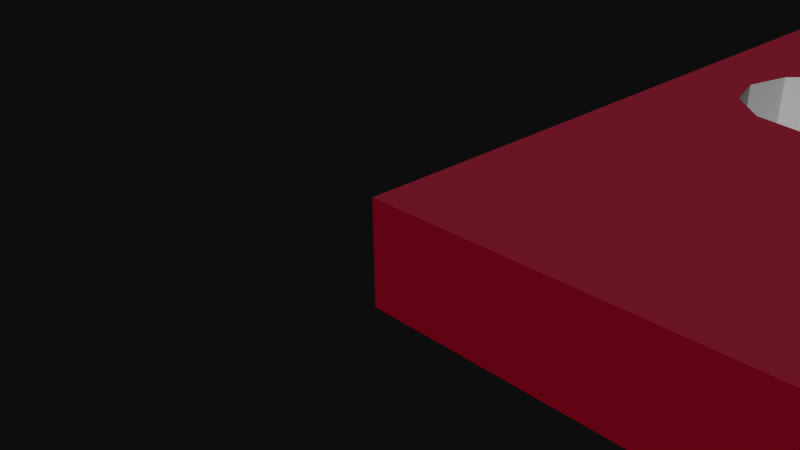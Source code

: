 # Source: sparkfun_serial_db9_breakout_v13.blend  (saved by Blender 2.72.0; exported with 4.5.12 LTS)
import bpy
from mathutils import Matrix  # noqa: F401  (used for matrix-valued properties, if any)

bpy.ops.wm.read_factory_settings(use_empty=True)
scene = bpy.context.scene
scene.name = 'Scene'

# ---- collections
col_collection_1 = bpy.data.collections.new('Collection 1'); scene.collection.children.link(col_collection_1)

# ---- materials (node trees are filled in below, after node groups)
mat_element = bpy.data.materials.new('element')
mat_element.alpha_threshold = 0.0
mat_element.use_transparent_shadow = False
mat_element.diffuse_color = (0.7529, 0.7529, 0.7529, 1.0)
mat_element.specular_color = (0.33, 0.33, 0.33)
mat_element.roughness = 0.5
mat_mat_board = bpy.data.materials.new('mat_board')
mat_mat_board.alpha_threshold = 0.0
mat_mat_board.use_transparent_shadow = False
mat_mat_board.diffuse_color = (0.5961, 0.01569, 0.1098, 1.0)
mat_mat_board.specular_color = (0.33, 0.33, 0.33)
mat_mat_board.roughness = 0.5
mat_sparkfun_serial_db9_breakout_v13_bottom_board = bpy.data.materials.new('SparkFun_Serial_DB9_Breakout_v13_bottom_board')
mat_sparkfun_serial_db9_breakout_v13_bottom_board.alpha_threshold = 0.0
mat_sparkfun_serial_db9_breakout_v13_bottom_board.use_transparent_shadow = False
mat_sparkfun_serial_db9_breakout_v13_bottom_board.diffuse_color = (0.6314, 0.1216, 0.2, 1.0)
mat_sparkfun_serial_db9_breakout_v13_bottom_board.specular_color = (0.33, 0.33, 0.33)
mat_sparkfun_serial_db9_breakout_v13_bottom_board.roughness = 0.5
mat_sparkfun_serial_db9_breakout_v13_top_board = bpy.data.materials.new('SparkFun_Serial_DB9_Breakout_v13_top_board')
mat_sparkfun_serial_db9_breakout_v13_top_board.alpha_threshold = 0.0
mat_sparkfun_serial_db9_breakout_v13_top_board.use_transparent_shadow = False
mat_sparkfun_serial_db9_breakout_v13_top_board.diffuse_color = (0.6314, 0.1255, 0.2078, 1.0)
mat_sparkfun_serial_db9_breakout_v13_top_board.specular_color = (0.33, 0.33, 0.33)
mat_sparkfun_serial_db9_breakout_v13_top_board.roughness = 0.5

# ---- material node trees

# ---- world
world_world = bpy.data.worlds.new('World'); scene.world = world_world
world_world.color = (0.05088, 0.05088, 0.05088)
world_world.use_sun_shadow = False
world_world.sun_shadow_jitter_overblur = 0.0
world_world.cycles.sampling_method = 'MANUAL'
world_world.cycles.sample_map_resolution = 256

# ---- cameras
cam_camera = bpy.data.cameras.new('Camera')
cam_camera.clip_end = 100.0
cam_camera.lens = 35.0
cam_camera.sensor_width = 32.0
cam_camera.sensor_height = 18.0
cam_camera.ortho_scale = 7.314
cam_camera.dof.focus_distance = 0.0
cam_camera.dof.aperture_fstop = 128.0

# ---- meshes
me_mesh1_pcbgroup_model = bpy.data.meshes.new('Mesh1 pcbgroup Model')
me_mesh1_pcbgroup_model.from_pydata([(9.7, 0.8, -9.548), (9.652, 0.8, -15.24), (9.446, 0.8, -9.48), (9.72, 0.8, -14.99), (9.954, 0.8, -9.48), (9.7, -0.8, -9.548), (9.954, -0.8, -9.48), (9.446, -0.8, -9.48), (9.26, 0.8, -9.294), (9.26, -0.8, -9.294), (9.192, 0.8, -9.04), (8.128, 0.8, -15.24), (9.72, 0.8, -15.49), (9.906, 0.8, -15.68), (10.16, 0.8, -15.75), (8.06, 0.8, -15.49), (7.874, 0.8, -15.68), (30.48, 0.8, -17.78), (7.62, 0.8, -15.75), (5.334, 0.8, -15.68), (5.08, 0.8, -15.75), (0.0, 0.8, -17.78), (4.826, 0.8, -15.68), (4.64, 0.8, -15.49), (1.31, 0.8, -8.446), (1.089, 0.8, -7.62), (0.0, 0.8, 0.0), (1.31, 0.8, -6.794), (1.914, 0.8, -6.19), (2.74, 0.8, -5.969), (30.48, 0.8, 0.0), (0.0, -0.8, 0.0), (30.48, -0.8, 0.0), (0.0, -0.8, -17.78), (30.48, -0.8, -17.78), (29.39, 0.8, -7.62), (29.17, 0.8, -8.446), (28.57, 0.8, -9.05), (27.74, 0.8, -9.271), (26.91, 0.8, -9.05), (26.31, 0.8, -8.446), (25.91, 0.8, -15.24), (25.84, 0.8, -15.49), (25.65, 0.8, -15.68), (25.4, 0.8, -15.75), (25.15, 0.8, -15.68), (23.37, 0.8, -15.24), (23.3, 0.8, -15.49), (23.11, 0.8, -15.68), (22.86, 0.8, -15.75), (20.83, 0.8, -15.24), (20.76, 0.8, -15.49), (20.57, 0.8, -15.68), (20.32, 0.8, -15.75), (18.22, 0.8, -15.49), (18.03, 0.8, -15.68), (17.78, 0.8, -15.75), (15.68, 0.8, -15.49), (15.49, 0.8, -15.68), (15.24, 0.8, -15.75), (13.14, 0.8, -15.49), (12.95, 0.8, -15.68), (12.7, 0.8, -15.75), (10.41, 0.8, -15.68), (10.16, -0.8, -15.75), (10.41, -0.8, -15.68), (9.906, -0.8, -15.68), (9.72, -0.8, -15.49), (9.652, -0.8, -15.24), (9.72, -0.8, -14.99), (9.906, 0.8, -14.8), (9.906, -0.8, -14.8), (10.16, 0.8, -14.73), (10.14, 0.8, -9.294), (10.14, -0.8, -9.294), (10.16, -0.8, -14.73), (9.192, -0.8, -9.04), (8.128, -0.8, -15.24), (8.06, -0.8, -15.49), (7.874, -0.8, -15.68), (7.62, -0.8, -15.75), (5.334, -0.8, -15.68), (5.08, -0.8, -15.75), (4.826, -0.8, -15.68), (4.64, -0.8, -15.49), (1.31, -0.8, -8.446), (1.089, -0.8, -7.62), (1.31, -0.8, -6.794), (1.914, -0.8, -6.19), (2.74, -0.8, -5.969), (3.566, -0.8, -6.19), (3.566, 0.8, -6.19), (4.17, 0.8, -6.794), (4.391, 0.8, -7.62), (10.84, 0.8, -5.76), (11.09, 0.8, -5.692), (11.34, 0.8, -5.76), (11.53, 0.8, -5.946), (11.6, 0.8, -6.2), (13.61, 0.8, -5.76), (13.86, 0.8, -5.692), (14.11, 0.8, -5.76), (14.3, 0.8, -5.946), (14.37, 0.8, -6.2), (16.37, 0.8, -5.76), (16.62, 0.8, -5.692), (16.87, 0.8, -5.76), (17.06, 0.8, -5.946), (17.13, 0.8, -6.2), (19.14, 0.8, -5.76), (19.39, 0.8, -5.692), (19.64, 0.8, -5.76), (19.83, 0.8, -5.946), (19.9, 0.8, -6.2), (20.53, 0.8, -8.6), (20.78, 0.8, -8.532), (21.03, 0.8, -8.6), (21.22, 0.8, -8.786), (21.29, 0.8, -9.04), (26.31, 0.8, -6.794), (26.91, 0.8, -6.19), (27.74, 0.8, -5.969), (28.57, 0.8, -6.19), (29.17, 0.8, -6.794), (29.39, -0.8, -7.62), (29.17, -0.8, -6.794), (29.17, -0.8, -8.446), (28.57, -0.8, -9.05), (27.74, -0.8, -9.271), (26.91, -0.8, -9.05), (26.31, -0.8, -8.446), (26.09, 0.8, -7.62), (26.09, -0.8, -7.62), (25.84, 0.8, -14.99), (25.65, 0.8, -14.8), (25.4, 0.8, -14.73), (25.15, 0.8, -14.8), (24.96, 0.8, -14.99), (24.89, 0.8, -15.24), (23.3, 0.8, -14.99), (23.11, 0.8, -14.8), (22.86, 0.8, -14.73), (22.61, 0.8, -14.8), (22.42, 0.8, -14.99), (22.35, 0.8, -15.24), (22.42, -0.8, -14.99), (22.35, -0.8, -15.24), (22.61, -0.8, -14.8), (22.86, -0.8, -14.73), (23.11, -0.8, -14.8), (23.3, -0.8, -14.99), (23.37, -0.8, -15.24), (23.3, -0.8, -15.49), (23.11, -0.8, -15.68), (22.86, -0.8, -15.75), (22.61, 0.8, -15.68), (22.61, -0.8, -15.68), (22.42, 0.8, -15.49), (21.03, 0.8, -9.48), (20.78, 0.8, -9.548), (20.76, 0.8, -14.99), (20.57, 0.8, -14.8), (20.53, 0.8, -9.48), (20.34, 0.8, -9.294), (20.32, 0.8, -14.73), (20.27, 0.8, -9.04), (20.07, 0.8, -14.8), (20.32, -0.8, -14.73), (20.07, -0.8, -14.8), (20.57, -0.8, -14.8), (20.76, -0.8, -14.99), (20.83, -0.8, -15.24), (20.76, -0.8, -15.49), (20.57, -0.8, -15.68), (20.32, -0.8, -15.75), (20.07, 0.8, -15.68), (20.07, -0.8, -15.68), (18.29, 0.8, -15.24), (18.22, -0.8, -15.49), (18.29, -0.8, -15.24), (18.03, -0.8, -15.68), (17.78, -0.8, -15.75), (17.53, 0.8, -15.68), (17.53, -0.8, -15.68), (15.75, 0.8, -15.24), (15.68, -0.8, -15.49), (15.75, -0.8, -15.24), (15.49, -0.8, -15.68), (15.24, -0.8, -15.75), (14.99, 0.8, -15.68), (14.99, -0.8, -15.68), (13.21, 0.8, -15.24), (13.14, -0.8, -15.49), (13.21, -0.8, -15.24), (12.95, -0.8, -15.68), (12.7, -0.8, -15.75), (12.45, 0.8, -15.68), (12.45, -0.8, -15.68), (10.67, 0.8, -15.24), (10.6, 0.8, -15.49), (10.6, -0.8, -15.49), (25.15, -0.8, -15.68), (25.4, -0.8, -15.75), (25.65, -0.8, -15.68), (25.84, -0.8, -15.49), (25.91, -0.8, -15.24), (28.57, -0.8, -6.19), (27.74, -0.8, -5.969), (26.91, -0.8, -6.19), (26.31, -0.8, -6.794), (21.29, -0.8, -9.04), (21.22, -0.8, -8.786), (21.03, -0.8, -8.6), (20.78, -0.8, -8.532), (20.53, -0.8, -8.6), (19.9, -0.8, -6.2), (19.83, -0.8, -5.946), (19.64, -0.8, -5.76), (19.39, -0.8, -5.692), (19.14, -0.8, -5.76), (17.13, -0.8, -6.2), (17.06, -0.8, -5.946), (16.87, -0.8, -5.76), (16.62, -0.8, -5.692), (16.37, -0.8, -5.76), (14.37, -0.8, -6.2), (14.3, -0.8, -5.946), (14.11, -0.8, -5.76), (13.86, -0.8, -5.692), (13.61, -0.8, -5.76), (11.6, -0.8, -6.2), (11.53, -0.8, -5.946), (11.34, -0.8, -5.76), (11.09, -0.8, -5.692), (10.84, -0.8, -5.76), (4.391, -0.8, -7.62), (4.17, -0.8, -6.794), (4.17, 0.8, -8.446), (4.17, -0.8, -8.446), (4.572, 0.8, -15.24), (3.566, 0.8, -9.05), (2.74, 0.8, -9.271), (1.914, 0.8, -9.05), (1.914, -0.8, -9.05), (2.74, -0.8, -9.271), (4.572, -0.8, -15.24), (4.64, 0.8, -14.99), (4.64, -0.8, -14.99), (10.65, 0.8, -5.946), (10.65, -0.8, -5.946), (11.53, 0.8, -6.454), (11.53, -0.8, -6.454), (12.19, 0.8, -15.24), (11.34, 0.8, -6.64), (11.09, 0.8, -6.708), (10.84, 0.8, -6.64), (12.26, 0.8, -15.49), (12.26, -0.8, -15.49), (12.19, -0.8, -15.24), (12.26, 0.8, -14.99), (12.26, -0.8, -14.99), (12.22, 0.8, -9.48), (12.03, 0.8, -9.294), (11.96, 0.8, -9.04), (12.03, 0.8, -8.786), (13.42, 0.8, -5.946), (13.42, -0.8, -5.946), (14.3, 0.8, -6.454), (14.3, -0.8, -6.454), (14.73, 0.8, -15.24), (14.11, 0.8, -6.64), (13.86, 0.8, -6.708), (13.61, 0.8, -6.64), (13.42, 0.8, -6.454), (13.35, 0.8, -6.2), (14.8, 0.8, -15.49), (14.8, -0.8, -15.49), (14.73, -0.8, -15.24), (14.8, 0.8, -14.99), (14.8, -0.8, -14.99), (14.8, 0.8, -9.294), (14.73, 0.8, -9.04), (14.8, 0.8, -8.786), (16.18, 0.8, -5.946), (16.18, -0.8, -5.946), (17.06, 0.8, -6.454), (17.06, -0.8, -6.454), (17.27, 0.8, -15.24), (16.87, 0.8, -6.64), (16.62, 0.8, -6.708), (16.37, 0.8, -6.64), (16.18, 0.8, -6.454), (16.11, 0.8, -6.2), (17.34, 0.8, -15.49), (17.34, -0.8, -15.49), (17.27, -0.8, -15.24), (17.34, 0.8, -14.99), (17.34, -0.8, -14.99), (17.5, 0.8, -9.04), (17.57, 0.8, -8.786), (18.95, 0.8, -5.946), (18.95, -0.8, -5.946), (19.83, 0.8, -6.454), (19.83, -0.8, -6.454), (19.88, 0.8, -14.99), (19.81, 0.8, -15.24), (19.64, 0.8, -6.64), (19.39, 0.8, -6.708), (19.14, 0.8, -6.64), (18.95, 0.8, -6.454), (18.88, 0.8, -6.2), (18.52, 0.8, -9.04), (18.45, 0.8, -9.294), (19.88, 0.8, -15.49), (19.88, -0.8, -15.49), (19.81, -0.8, -15.24), (19.88, -0.8, -14.99), (20.34, 0.8, -8.786), (20.34, -0.8, -8.786), (21.22, 0.8, -9.294), (21.22, -0.8, -9.294), (21.03, -0.8, -9.48), (20.78, -0.8, -9.548), (20.53, -0.8, -9.48), (20.34, -0.8, -9.294), (20.27, -0.8, -9.04), (19.64, -0.8, -6.64), (19.39, -0.8, -6.708), (19.14, -0.8, -6.64), (18.95, -0.8, -6.454), (18.88, -0.8, -6.2), (18.01, 0.8, -8.532), (17.76, 0.8, -8.6), (17.76, -0.8, -8.6), (17.57, -0.8, -8.786), (18.01, -0.8, -8.532), (18.26, 0.8, -8.6), (18.26, -0.8, -8.6), (18.45, 0.8, -8.786), (18.52, -0.8, -9.04), (18.45, -0.8, -8.786), (18.45, -0.8, -9.294), (18.26, 0.8, -9.48), (18.26, -0.8, -9.48), (18.22, 0.8, -14.99), (18.03, 0.8, -14.8), (18.01, 0.8, -9.548), (17.78, 0.8, -14.73), (17.76, 0.8, -9.48), (17.57, 0.8, -9.294), (17.53, 0.8, -14.8), (17.53, -0.8, -14.8), (17.78, -0.8, -14.73), (18.03, -0.8, -14.8), (18.22, -0.8, -14.99), (18.01, -0.8, -9.548), (17.76, -0.8, -9.48), (17.57, -0.8, -9.294), (17.5, -0.8, -9.04), (16.87, -0.8, -6.64), (16.62, -0.8, -6.708), (16.37, -0.8, -6.64), (16.18, -0.8, -6.454), (16.11, -0.8, -6.2), (15.75, -0.8, -9.04), (15.68, -0.8, -9.294), (15.68, -0.8, -14.99), (15.49, -0.8, -9.48), (15.49, -0.8, -14.8), (15.24, -0.8, -9.548), (15.24, -0.8, -14.73), (14.99, -0.8, -9.48), (14.99, -0.8, -14.8), (14.8, -0.8, -9.294), (14.73, -0.8, -9.04), (14.8, -0.8, -8.786), (14.99, -0.8, -8.6), (14.99, 0.8, -8.6), (15.24, 0.8, -8.532), (15.24, -0.8, -8.532), (15.49, 0.8, -8.6), (15.49, -0.8, -8.6), (15.68, 0.8, -8.786), (15.75, 0.8, -9.04), (15.68, 0.8, -14.99), (15.68, 0.8, -9.294), (15.49, 0.8, -14.8), (15.49, 0.8, -9.48), (15.24, 0.8, -14.73), (15.24, 0.8, -9.548), (14.99, 0.8, -14.8), (14.99, 0.8, -9.48), (15.68, -0.8, -8.786), (14.11, -0.8, -6.64), (13.86, -0.8, -6.708), (13.61, -0.8, -6.64), (13.42, -0.8, -6.454), (13.35, -0.8, -6.2), (13.14, -0.8, -14.99), (12.98, -0.8, -9.04), (12.91, -0.8, -8.786), (12.72, -0.8, -8.6), (12.47, -0.8, -8.532), (12.22, -0.8, -8.6), (12.03, -0.8, -8.786), (11.96, -0.8, -9.04), (11.34, -0.8, -6.64), (11.09, -0.8, -6.708), (10.84, -0.8, -6.64), (10.67, -0.8, -15.24), (10.6, 0.8, -14.99), (10.6, -0.8, -14.99), (10.65, 0.8, -6.454), (10.58, 0.8, -6.2), (10.41, 0.8, -14.8), (10.41, -0.8, -14.8), (10.58, -0.8, -6.2), (10.65, -0.8, -6.454), (9.7, 0.8, -8.532), (9.446, 0.8, -8.6), (9.26, 0.8, -8.786), (5.588, 0.8, -15.24), (5.52, 0.8, -14.99), (5.334, 0.8, -14.8), (5.08, 0.8, -14.73), (4.826, 0.8, -14.8), (4.826, -0.8, -14.8), (5.08, -0.8, -14.73), (5.334, -0.8, -14.8), (5.52, -0.8, -14.99), (5.588, -0.8, -15.24), (5.52, 0.8, -15.49), (5.52, -0.8, -15.49), (7.366, -0.8, -15.68), (7.366, 0.8, -15.68), (7.18, 0.8, -15.49), (7.112, 0.8, -15.24), (7.18, 0.8, -14.99), (7.366, 0.8, -14.8), (7.62, 0.8, -14.73), (9.26, -0.8, -8.786), (9.446, -0.8, -8.6), (9.7, -0.8, -8.532), (9.954, 0.8, -8.6), (9.954, -0.8, -8.6), (10.14, 0.8, -8.786), (10.21, 0.8, -9.04), (10.21, -0.8, -9.04), (10.14, -0.8, -8.786), (3.566, -0.8, -9.05), (7.18, -0.8, -14.99), (7.112, -0.8, -15.24), (7.18, -0.8, -15.49), (7.366, -0.8, -14.8), (7.62, -0.8, -14.73), (7.874, 0.8, -14.8), (7.874, -0.8, -14.8), (8.06, 0.8, -14.99), (8.06, -0.8, -14.99), (12.03, -0.8, -9.294), (12.22, -0.8, -9.48), (12.47, -0.8, -9.548), (12.45, -0.8, -14.8), (12.45, 0.8, -14.8), (12.47, 0.8, -9.548), (12.22, 0.8, -8.6), (12.47, 0.8, -8.532), (12.72, 0.8, -8.6), (12.91, 0.8, -8.786), (12.98, 0.8, -9.04), (13.14, 0.8, -14.99), (12.95, 0.8, -14.8), (12.95, -0.8, -14.8), (12.91, 0.8, -9.294), (12.72, 0.8, -9.48), (12.7, 0.8, -14.73), (12.7, -0.8, -14.73), (12.72, -0.8, -9.48), (12.91, -0.8, -9.294), (22.42, -0.8, -15.49), (24.89, -0.8, -15.24), (24.96, -0.8, -15.49), (24.96, 0.8, -15.49), (24.96, -0.8, -14.99), (25.15, -0.8, -14.8), (25.4, -0.8, -14.73), (25.65, -0.8, -14.8), (25.84, -0.8, -14.99)], [], [(4, 0, 5, 6), (0, 2, 7, 5), (2, 8, 9, 7), (178, 174, 176, 314, 179), (30, 26, 31, 32), (26, 21, 33, 31), (21, 17, 34, 33), (17, 30, 32, 34), (63, 14, 64, 65), (14, 13, 66, 64), (13, 12, 67, 66), (12, 1, 68, 67), (1, 3, 69, 68), (3, 70, 71, 69), (73, 4, 6, 74), (218, 217, 216, 215, 168, 325, 318, 214, 213, 212, 211, 32, 224, 223, 222, 221, 220, 219), (29, 91, 90, 89), (123, 35, 124, 125), (35, 36, 126, 124), (36, 37, 127, 126), (37, 38, 128, 127), (38, 39, 129, 128), (39, 40, 130, 129), (40, 131, 132, 130), (144, 143, 145, 146), (143, 142, 147, 145), (142, 141, 148, 147), (141, 140, 149, 148), (140, 139, 150, 149), (139, 46, 151, 150), (46, 47, 152, 151), (47, 48, 153, 152), (48, 49, 154, 153), (49, 155, 156, 154), (161, 163, 162, 159, 160), (166, 164, 167, 168), (164, 161, 169, 167), (161, 160, 170, 169), (160, 50, 171, 170), (50, 51, 172, 171), (51, 52, 173, 172), (52, 53, 174, 173), (53, 175, 176, 174), (33, 34, 192, 194, 195, 197, 257, 409, 200, 65, 64, 66, 67, 68, 77, 78, 79, 80, 81, 82, 83, 84, 245, 238, 449, 244, 243, 85, 86, 87, 88, 89, 90, 236, 235, 32, 31), (177, 54, 178, 179), (54, 55, 180, 178), (55, 56, 181, 180), (56, 182, 183, 181), (184, 57, 185, 186), (57, 58, 187, 185), (58, 59, 188, 187), (59, 189, 190, 188), (191, 60, 192, 193), (60, 61, 194, 192), (61, 62, 195, 194), (62, 196, 197, 195), (199, 63, 65, 200), (171, 172, 173, 174, 178, 180, 181, 183, 294, 295, 297, 351, 358, 334, 333, 335, 337, 340, 339, 341, 343, 353, 354, 179, 314, 315, 316, 168, 215, 303, 326, 327, 328, 329, 330, 301, 219, 220, 286, 359, 360, 361, 362, 363, 284, 224, 32, 228, 227, 226, 225, 268, 393, 394, 395, 396, 397, 266, 403, 402, 401, 400, 399, 398, 193, 277, 374, 375, 376, 379, 381, 392, 364, 365, 367, 369, 370, 368, 366, 186, 185, 187, 188, 192, 34, 204, 203, 202, 201, 481, 480, 132, 209, 150, 151, 152, 153, 154), (16, 15, 11, 14, 63, 62, 61, 60, 191, 189, 59, 17, 21, 20, 19, 431, 421, 422, 423, 424, 248, 413, 445, 443, 418, 419, 420, 437, 436, 435, 434, 18), (91, 92, 236, 90), (92, 93, 235, 236), (93, 237, 238, 235), (242, 24, 85, 243), (24, 25, 86, 85), (25, 27, 87, 86), (27, 28, 88, 87), (28, 29, 89, 88), (23, 239, 245, 84), (239, 246, 247, 245), (188, 190, 276, 277, 193, 192), (248, 94, 234, 249), (94, 95, 233, 234), (95, 96, 232, 233), (96, 97, 231, 232), (97, 98, 230, 231), (98, 250, 251, 230), (196, 256, 257, 197), (256, 252, 258, 257), (252, 259, 260, 258), (265, 99, 229, 266), (99, 100, 228, 229), (100, 101, 227, 228), (101, 102, 226, 227), (102, 103, 225, 226), (103, 267, 268, 225), (189, 275, 276, 190), (275, 269, 277, 276), (269, 278, 279, 277), (283, 104, 224, 284), (104, 105, 223, 224), (105, 106, 222, 223), (106, 107, 221, 222), (107, 108, 220, 221), (108, 285, 286, 220), (182, 293, 294, 183), (293, 287, 295, 294), (287, 296, 297, 295), (300, 109, 219, 301), (109, 110, 218, 219), (110, 111, 217, 218), (111, 112, 216, 217), (112, 113, 215, 216), (113, 302, 303, 215), (175, 313, 314, 176), (313, 305, 315, 314), (305, 304, 316, 315), (304, 166, 168, 316), (317, 114, 214, 318), (114, 115, 213, 214), (115, 116, 212, 213), (116, 117, 211, 212), (117, 118, 210, 211), (118, 319, 320, 210), (319, 158, 321, 320), (158, 159, 322, 321), (159, 162, 323, 322), (162, 163, 324, 323), (163, 165, 325, 324), (165, 317, 318, 325), (302, 306, 326, 303), (306, 307, 327, 326), (307, 308, 328, 327), (308, 309, 329, 328), (309, 310, 330, 329), (310, 300, 301, 330), (299, 332, 333, 334), (332, 331, 335, 333), (331, 336, 337, 335), (338, 311, 339, 340), (311, 312, 341, 339), (312, 342, 343, 341), (296, 350, 351, 297), (350, 347, 352, 351), (347, 345, 353, 352), (345, 344, 354, 353), (344, 177, 179, 354), (336, 338, 340, 337), (298, 299, 334, 358), (349, 298, 358, 357), (348, 349, 357, 356), (346, 348, 356, 355), (342, 346, 355, 343), (30, 92, 91, 29, 28, 27, 26), (7, 9, 76, 440, 453, 454, 456, 458, 77, 68, 69, 71, 75, 415, 411, 409, 257, 258, 260, 462, 476, 472, 398, 399, 478, 477, 461, 460, 459, 405, 404, 403, 266, 229, 228, 32, 235, 234, 233, 232, 231, 230, 251, 406, 407, 408, 417, 416, 448, 447, 74, 6, 5), (282, 377, 376, 375), (292, 283, 284, 363), (377, 378, 379, 376), (378, 380, 381, 379), (385, 383, 184, 384, 386, 387), (274, 467, 466, 465, 264, 265), (391, 280, 373, 371), (280, 281, 374, 373), (281, 282, 375, 374), (389, 391, 371, 369), (387, 389, 369, 367), (385, 387, 367, 365), (383, 385, 365, 364), (382, 383, 364, 392), (380, 382, 392, 381), (278, 390, 372, 279), (390, 388, 370, 372), (388, 386, 368, 370), (386, 384, 366, 368), (384, 184, 186, 366), (291, 292, 363, 362), (290, 291, 362, 361), (289, 290, 361, 360), (288, 289, 360, 359), (285, 288, 359, 286), (372, 370, 369, 371, 373, 374, 277, 279), (198, 199, 200, 409), (410, 198, 409, 411), (414, 410, 411, 415), (255, 412, 417, 408), (412, 413, 416, 417), (413, 248, 249, 416), (246, 425, 426, 247), (425, 424, 427, 426), (424, 423, 428, 427), (423, 422, 429, 428), (422, 421, 430, 429), (421, 431, 432, 430), (431, 19, 81, 432), (19, 20, 82, 81), (20, 22, 83, 82), (22, 23, 84, 83), (238, 245, 247, 426, 427, 428, 429, 430, 432, 81, 80, 433, 452, 451, 450, 453, 440, 441, 442, 444, 448, 416, 249, 234, 235), (18, 434, 433, 80), (10, 420, 440, 76), (420, 419, 441, 440), (419, 418, 442, 441), (418, 443, 444, 442), (146, 145, 147, 148, 149, 150, 209, 208, 207, 206, 125, 124, 126, 127, 128, 129, 130, 132, 480, 483, 484, 485, 486, 487, 205, 204, 34, 32, 211, 210, 320, 321, 322, 323, 324, 325, 168, 167, 169, 170, 171, 154, 156, 479), (351, 352, 353, 343, 355, 356, 357, 358), (446, 73, 74, 447), (72, 414, 415, 75), (70, 72, 75, 71), (240, 241, 244, 449), (241, 242, 243, 244), (237, 240, 449, 238), (434, 435, 452, 433), (435, 436, 451, 452), (436, 437, 450, 451), (437, 438, 453, 450), (438, 439, 454, 453), (439, 455, 456, 454), (457, 11, 77, 458), (11, 15, 78, 77), (15, 16, 79, 78), (16, 18, 80, 79), (455, 457, 458, 456), (443, 445, 448, 444), (445, 446, 447, 448), (8, 10, 76, 9), (254, 255, 408, 407), (253, 254, 407, 406), (250, 253, 406, 251), (259, 463, 462, 260), (464, 261, 460, 461), (261, 262, 459, 460), (262, 263, 405, 459), (263, 264, 404, 405), (264, 465, 403, 404), (274, 265, 266, 397), (273, 274, 397, 396), (272, 273, 396, 395), (271, 272, 395, 394), (270, 271, 394, 393), (267, 270, 393, 268), (470, 191, 193, 398), (471, 470, 398, 472), (463, 475, 476, 462), (475, 471, 472, 476), (474, 464, 461, 477), (473, 474, 477, 478), (469, 473, 478, 399), (468, 469, 399, 400), (467, 468, 400, 401), (466, 467, 401, 402), (465, 466, 402, 403), (155, 157, 479, 156), (157, 144, 146, 479), (108, 107, 106, 105, 104, 103, 102, 101, 30, 17, 45, 44, 43, 42, 41, 133, 134, 135, 136, 137, 138, 131, 40, 39, 38, 37, 36, 35, 123, 122, 121, 120, 119, 140, 141, 142, 143, 144, 157, 155, 49, 50, 160, 159, 158, 319, 118, 117, 116, 115, 114, 317, 165, 163, 161, 164, 166, 304, 305, 313, 175, 53, 54, 177, 344, 345, 347, 350, 296, 298, 349, 348, 346, 342, 312, 311, 310, 309, 308, 307, 306, 302, 113, 112, 111, 110, 109, 300), (45, 482, 481, 201), (119, 131, 138, 482, 45, 17, 59, 58, 57, 184, 383, 382, 380, 378, 377, 282, 281, 280, 391, 389, 387, 386, 388, 390, 278, 269, 275, 189, 191, 470, 471, 475, 463, 259, 252, 256, 196, 62, 63, 199, 198, 410, 414, 72, 70, 3, 1, 12, 13, 14, 11, 457, 455, 439, 438, 437, 420, 10, 8, 2, 0, 4, 73, 446, 445, 413, 412, 255, 254, 253, 250, 98, 97, 96, 95, 94, 248, 424, 425, 246, 239, 23, 22, 20, 21, 26, 27, 25, 24, 242, 241, 240, 237, 93, 92, 30, 101, 100, 99, 265, 264, 263, 262, 261, 464, 474, 473, 469, 468, 467, 274, 273, 272, 271, 270, 267, 103, 104, 283, 292, 291, 290, 289, 288, 285, 108, 300, 310, 311, 338, 336, 331, 332, 299, 298, 296, 287, 293, 182, 56, 55, 54, 53, 52, 51, 50, 49, 48, 47, 46, 139, 140), (482, 138, 480, 481), (138, 137, 483, 480), (137, 136, 484, 483), (136, 135, 485, 484), (135, 134, 486, 485), (134, 133, 487, 486), (133, 41, 205, 487), (41, 42, 204, 205), (42, 43, 203, 204), (43, 44, 202, 203), (44, 45, 201, 202), (131, 119, 209, 132), (119, 120, 208, 209), (120, 121, 207, 208), (121, 122, 206, 207), (122, 123, 125, 206)])
me_mesh1_pcbgroup_model.polygons.foreach_set('material_index', [0, 0, 0, 2, 1, 1, 1, 1, 0, 0, 0, 0, 0, 0, 0, 2, 0, 0, 0, 0, 0, 0, 0, 0, 0, 0, 0, 0, 0, 0, 0, 0, 0, 0, 3, 0, 0, 0, 0, 0, 0, 0, 0, 2, 0, 0, 0, 0, 0, 0, 0, 0, 0, 0, 0, 0, 0, 2, 3, 0, 0, 0, 0, 0, 0, 0, 0, 0, 0, 2, 0, 0, 0, 0, 0, 0, 0, 0, 0, 0, 0, 0, 0, 0, 0, 0, 0, 0, 0, 0, 0, 0, 0, 0, 0, 0, 0, 0, 0, 0, 0, 0, 0, 0, 0, 0, 0, 0, 0, 0, 0, 0, 0, 0, 0, 0, 0, 0, 0, 0, 0, 0, 0, 0, 0, 0, 0, 0, 0, 0, 0, 0, 0, 0, 0, 0, 0, 0, 0, 0, 0, 0, 3, 2, 0, 0, 0, 0, 3, 3, 0, 0, 0, 0, 0, 0, 0, 0, 0, 0, 0, 0, 0, 0, 0, 0, 0, 0, 0, 2, 0, 0, 0, 0, 0, 0, 0, 0, 0, 0, 0, 0, 0, 0, 0, 0, 2, 0, 0, 0, 0, 0, 2, 2, 0, 0, 0, 0, 0, 0, 0, 0, 0, 0, 0, 0, 0, 0, 0, 0, 0, 0, 0, 0, 0, 0, 0, 0, 0, 0, 0, 0, 0, 0, 0, 0, 0, 0, 0, 0, 0, 0, 0, 0, 0, 0, 0, 0, 0, 0, 0, 0, 3, 0, 3, 0, 0, 0, 0, 0, 0, 0, 0, 0, 0, 0, 0, 0, 0, 0, 0])
_uv = me_mesh1_pcbgroup_model.uv_layers.new(name='UVMap')
_uv.uv.foreach_set('vector', [281.9, 62.99, 271.6, 62.99, 271.6, 0.0, 281.9, 0.0, 466.2, 62.99, 455.8, 62.99, 455.8, 0.0, 466.2, 0.0, 526.9, 62.99, 516.5, 62.99, 516.5, 0.0, 526.9, 0.0, -0.5978, 0.8714, -0.6667, 0.8857, -0.6583, 0.8819, -0.6522, 0.8714, -0.6, 0.8571, 1200.0, 62.99, 0.0, 62.99, 0.0, 0.0, 1200.0, 0.0, 0.0, 62.99, -700.0, 62.99, -700.0, 0.0, 0.0, 0.0, 0.0, 62.99, -1200.0, 62.99, -1200.0, 0.0, 0.0, 0.0, 700.0, 62.99, 0.0, 62.99, 0.0, 0.0, 700.0, 0.0, 236.3, 62.99, 225.9, 62.99, 225.9, 0.0, 236.3, 0.0, 546.8, 62.99, 536.5, 62.99, 536.5, 0.0, 546.8, 0.0, 712.3, 62.99, 701.9, 62.99, 701.9, 0.0, 712.3, 0.0, 688.3, 62.99, 677.9, 62.99, 677.9, 0.0, 688.3, 0.0, 481.2, 62.99, 470.9, 62.99, 470.9, 0.0, 481.2, 0.0, 146.6, 62.99, 136.2, 62.99, 136.2, 0.0, 146.6, 0.0, 23.55, 62.99, 13.2, 62.99, 13.2, 0.0, 23.55, 0.0, -0.6362, 0.3201, -0.6445, 0.324, -0.6506, 0.3344, -0.6528, 0.3487, -0.6583, 0.8324, -0.6651, 0.5084, -0.6673, 0.4942, -0.6734, 0.4837, -0.6818, 0.4799, -0.6901, 0.4837, -0.6962, 0.4942, -1.0, 0.0, -0.5369, 0.324, -0.5453, 0.3201, -0.5536, 0.324, -0.5597, 0.3344, -0.5619, 0.3487, -0.6278, 0.324, -165.0, 62.99, -198.7, 62.99, -198.7, 0.0, -165.0, 0.0, -555.6, 62.99, -589.3, 62.99, -589.3, 0.0, -555.6, 0.0, 9.708, 62.99, -23.94, 62.99, -23.94, 0.0, 9.708, 0.0, 576.9, 62.99, 543.3, 62.99, 543.3, 0.0, 576.9, 0.0, 994.1, 62.99, 960.4, 62.99, 960.4, 0.0, 994.1, 0.0, 1149.0, 62.99, 1116.0, 62.99, 1116.0, 0.0, 1149.0, 0.0, 1001.0, 62.99, 967.6, 62.99, 967.6, 0.0, 1001.0, 0.0, 589.3, 62.99, 555.6, 62.99, 555.6, 0.0, 589.3, 0.0, 351.8, 62.99, 341.4, 62.99, 341.4, 0.0, 351.8, 0.0, -207.0, 62.99, -217.3, 62.99, -217.3, 0.0, -207.0, 0.0, -708.9, 62.99, -719.2, 62.99, -719.2, 0.0, -708.9, 0.0, -1019.0, 62.99, -1030.0, 62.99, -1030.0, 0.0, -1019.0, 0.0, -1055.0, 62.99, -1066.0, 62.99, -1066.0, 0.0, -1055.0, 0.0, -807.3, 62.99, -817.7, 62.99, -817.7, 0.0, -807.3, 0.0, -341.4, 62.99, -351.8, 62.99, -351.8, 0.0, -341.4, 0.0, 217.3, 62.99, 207.0, 62.99, 207.0, 0.0, 217.3, 0.0, 719.2, 62.99, 708.9, 62.99, 708.9, 0.0, 719.2, 0.0, 1030.0, 62.99, 1019.0, 62.99, 1019.0, 0.0, 1030.0, 0.0, 0.675, 0.8324, 0.6673, 0.5227, 0.6734, 0.5332, 0.6818, 0.537, 0.6811, 0.8429, -612.3, 62.99, -622.6, 62.99, -622.6, 0.0, -612.3, 0.0, -922.9, 62.99, -933.2, 62.99, -933.2, 0.0, -922.9, 0.0, -984.8, 62.99, -995.1, 62.99, -995.1, 0.0, -984.8, 0.0, -781.4, 62.99, -791.8, 62.99, -791.8, 0.0, -781.4, 0.0, -367.3, 62.99, -377.7, 62.99, -377.7, 0.0, -367.3, 0.0, 146.6, 62.99, 136.2, 62.99, 136.2, 0.0, 146.6, 0.0, 622.6, 62.99, 612.3, 62.99, 612.3, 0.0, 622.6, 0.0, 933.2, 62.99, 922.9, 62.99, 922.9, 0.0, 933.2, 0.0, 0.0, 1.0, -1.0, 1.0, -0.4311, 0.8714, -0.425, 0.8819, -0.4167, 0.8857, -0.4083, 0.8819, -0.4022, 0.8714, -0.35, 0.8571, -0.3478, 0.8714, -0.3417, 0.8819, -0.3333, 0.8857, -0.325, 0.8819, -0.3189, 0.8714, -0.3167, 0.8571, -0.2667, 0.8571, -0.2644, 0.8714, -0.2583, 0.8819, -0.25, 0.8857, -0.175, 0.8819, -0.1667, 0.8857, -0.1583, 0.8819, -0.1522, 0.8714, -0.15, 0.8571, -0.1368, 0.475, -0.117, 0.509, -0.0899, 0.5214, -0.06281, 0.509, -0.04299, 0.475, -0.03573, 0.4286, -0.04299, 0.3821, -0.06281, 0.3482, -0.0899, 0.3357, -0.117, 0.3482, -0.1368, 0.3821, -0.1441, 0.4286, -1.0, 0.0, 0.0, 0.0, -393.2, 62.99, -403.6, 62.99, -403.6, 0.0, -393.2, 0.0, 75.89, 62.99, 65.53, 62.99, 65.53, 0.0, 75.89, 0.0, 526.0, 62.99, 515.7, 62.99, 515.7, 0.0, 526.0, 0.0, 836.6, 62.99, 826.3, 62.99, 826.3, 0.0, 836.6, 0.0, -419.1, 62.99, -429.4, 62.99, -429.4, 0.0, -419.1, 0.0, 5.176, 62.99, -5.176, 62.99, -5.176, 0.0, 5.176, 0.0, 429.4, 62.99, 419.1, 62.99, 419.1, 0.0, 429.4, 0.0, 740.0, 62.99, 729.7, 62.99, 729.7, 0.0, 740.0, 0.0, -445.0, 62.99, -455.3, 62.99, -455.3, 0.0, -445.0, 0.0, -65.53, 62.99, -75.89, 62.99, -75.89, 0.0, -65.53, 0.0, 332.8, 62.99, 322.5, 62.99, 322.5, 0.0, 332.8, 0.0, 643.4, 62.99, 633.1, 62.99, 633.1, 0.0, 643.4, 0.0, -136.2, 62.99, -146.6, 62.99, -146.6, 0.0, -136.2, 0.0, -0.6833, 0.8571, -0.6811, 0.8714, -0.675, 0.8819, -0.6667, 0.8857, -0.5978, 0.8714, -0.5917, 0.8819, -0.5833, 0.8857, -0.575, 0.8819, -0.5689, 0.8714, -0.5667, 0.8571, -0.5689, 0.8429, -0.575, 0.8324, -0.5742, 0.5084, -0.5764, 0.4942, -0.5825, 0.4837, -0.5909, 0.4799, -0.5992, 0.4837, -0.6053, 0.4942, -0.6075, 0.5084, -0.6053, 0.5227, -0.5992, 0.5332, -0.5917, 0.8324, -0.5978, 0.8429, -0.6, 0.8571, -0.6522, 0.8714, -0.65, 0.8571, -0.6522, 0.8429, -0.6583, 0.8324, -0.6528, 0.3487, -0.6506, 0.363, -0.6445, 0.3735, -0.6362, 0.3773, -0.6278, 0.3735, -0.6217, 0.363, -0.6195, 0.3487, -0.6217, 0.3344, -0.6278, 0.324, -0.5619, 0.3487, -0.5597, 0.363, -0.5536, 0.3735, -0.5453, 0.3773, -0.5369, 0.3735, -0.5308, 0.363, -0.5286, 0.3487, -0.5308, 0.3344, -0.5369, 0.324, -1.0, 0.0, -0.4547, 0.3201, -0.4631, 0.324, -0.4692, 0.3344, -0.4714, 0.3487, -0.4692, 0.363, -0.4631, 0.3735, -0.4547, 0.3773, -0.4464, 0.3735, -0.4403, 0.363, -0.4381, 0.3487, -0.4403, 0.3344, -0.4008, 0.4837, -0.4091, 0.4799, -0.4175, 0.4837, -0.4236, 0.4942, -0.4258, 0.5084, -0.4311, 0.8429, -0.4333, 0.8571, -0.4833, 0.8571, -0.4833, 0.5084, -0.4856, 0.4942, -0.4917, 0.4837, -0.5, 0.4799, -0.5083, 0.4837, -0.5144, 0.4942, -0.5167, 0.5084, -0.5144, 0.5227, -0.5083, 0.5332, -0.5, 0.537, -0.5, 0.8286, -0.5083, 0.8324, -0.5144, 0.8429, -0.5167, 0.8571, -0.5144, 0.8714, -0.5083, 0.8819, -0.5, 0.8857, -0.4311, 0.8714, -1.0, 1.0, -0.8478, 0.8714, -0.8417, 0.8819, -0.8333, 0.8857, -0.825, 0.8819, -0.8189, 0.8714, -0.8167, 0.8571, -0.8559, 0.4286, -0.8632, 0.3821, -0.7644, 0.8429, -0.7667, 0.8571, -0.7644, 0.8714, -0.7583, 0.8819, -0.75, 0.8857, 0.2583, 0.8819, 0.2644, 0.8714, 0.2667, 0.8571, 0.3333, 0.8857, 0.3417, 0.8819, 0.4167, 0.8857, 0.425, 0.8819, 0.4311, 0.8714, 0.4333, 0.8571, 0.4917, 0.8819, 0.5, 0.8857, 1.0, 1.0, 0.0, 1.0, 0.1667, 0.8857, 0.175, 0.8819, 0.1811, 0.8714, 0.1833, 0.8571, 0.1811, 0.8429, 0.175, 0.8324, 0.1667, 0.8286, 0.3494, 0.3344, 0.3472, 0.3487, 0.3327, 0.4942, 0.3266, 0.4837, 0.3182, 0.4799, 0.3099, 0.4837, 0.3038, 0.4942, 0.2356, 0.8429, 0.2333, 0.8571, 0.2356, 0.8714, 0.2417, 0.8819, 0.25, 0.8857, -271.6, 62.99, -305.2, 62.99, -305.2, 0.0, -271.6, 0.0, -300.9, 62.99, -334.5, 62.99, -334.5, 0.0, -300.9, 0.0, -245.0, 62.99, -278.7, 62.99, -278.7, 0.0, -245.0, 0.0, 305.2, 62.99, 271.6, 62.99, 271.6, 0.0, 305.2, 0.0, 334.5, 62.99, 300.9, 62.99, 300.9, 0.0, 334.5, 0.0, 278.7, 62.99, 245.0, 62.99, 245.0, 0.0, 278.7, 0.0, 152.7, 62.99, 119.0, 62.99, 119.0, 0.0, 152.7, 0.0, -9.729, 62.99, -43.38, 62.99, -43.38, 0.0, -9.729, 0.0, 636.5, 62.99, 626.1, 62.99, 626.1, 0.0, 636.5, 0.0, 533.0, 62.99, 522.6, 62.99, 522.6, 0.0, 533.0, 0.0, -0.5, 0.8857, -0.4917, 0.8819, -0.4856, 0.8714, -0.4833, 0.8571, -0.4333, 0.8571, -0.4311, 0.8714, -131.0, 62.99, -141.3, 62.99, -141.3, 0.0, -131.0, 0.0, -353.4, 62.99, -363.7, 62.99, -363.7, 0.0, -353.4, 0.0, -479.7, 62.99, -490.1, 62.99, -490.1, 0.0, -479.7, 0.0, -476.2, 62.99, -486.5, 62.99, -486.5, 0.0, -476.2, 0.0, -343.6, 62.99, -354.0, 62.99, -354.0, 0.0, -343.6, 0.0, -117.6, 62.99, -127.9, 62.99, -127.9, 0.0, -117.6, 0.0, 783.0, 62.99, 772.6, 62.99, 772.6, 0.0, 783.0, 0.0, 714.1, 62.99, 703.8, 62.99, 703.8, 0.0, 714.1, 0.0, 455.3, 62.99, 445.0, 62.99, 445.0, 0.0, 455.3, 0.0, -208.1, 62.99, -218.4, 62.99, -218.4, 0.0, -208.1, 0.0, -458.7, 62.99, -469.1, 62.99, -469.1, 0.0, -458.7, 0.0, -585.1, 62.99, -595.4, 62.99, -595.4, 0.0, -585.1, 0.0, -553.3, 62.99, -563.6, 62.99, -563.6, 0.0, -553.3, 0.0, -371.8, 62.99, -382.2, 62.99, -382.2, 0.0, -371.8, 0.0, -89.37, 62.99, -99.72, 62.99, -99.72, 0.0, -89.37, 0.0, 853.7, 62.99, 843.4, 62.99, 843.4, 0.0, 853.7, 0.0, 740.0, 62.99, 729.7, 62.99, 729.7, 0.0, 740.0, 0.0, 429.4, 62.99, 419.1, 62.99, 419.1, 0.0, 429.4, 0.0, -284.9, 62.99, -295.3, 62.99, -295.3, 0.0, -284.9, 0.0, -563.7, 62.99, -574.0, 62.99, -574.0, 0.0, -563.7, 0.0, -690.0, 62.99, -700.4, 62.99, -700.4, 0.0, -690.0, 0.0, -630.1, 62.99, -640.5, 62.99, -640.5, 0.0, -630.1, 0.0, -400.0, 62.99, -410.3, 62.99, -410.3, 0.0, -400.0, 0.0, -61.25, 62.99, -71.6, 62.99, -71.6, 0.0, -61.25, 0.0, 924.4, 62.99, 914.1, 62.99, 914.1, 0.0, 924.4, 0.0, 765.9, 62.99, 755.6, 62.99, 755.6, 0.0, 765.9, 0.0, 403.6, 62.99, 393.2, 62.99, 393.2, 0.0, 403.6, 0.0, -362.0, 62.99, -372.4, 62.99, -372.4, 0.0, -362.0, 0.0, -669.0, 62.99, -679.4, 62.99, -679.4, 0.0, -669.0, 0.0, -795.4, 62.99, -805.7, 62.99, -805.7, 0.0, -795.4, 0.0, -707.2, 62.99, -717.6, 62.99, -717.6, 0.0, -707.2, 0.0, -428.2, 62.99, -438.5, 62.99, -438.5, 0.0, -428.2, 0.0, -33.02, 62.99, -43.37, 62.99, -43.37, 0.0, -33.02, 0.0, 995.1, 62.99, 984.8, 62.99, 984.8, 0.0, 995.1, 0.0, 791.8, 62.99, 781.4, 62.99, 781.4, 0.0, 791.8, 0.0, 377.7, 62.99, 367.3, 62.99, 367.3, 0.0, 377.7, 0.0, -136.2, 62.99, -146.6, 62.99, -146.6, 0.0, -136.2, 0.0, -321.7, 62.99, -332.0, 62.99, -332.0, 0.0, -321.7, 0.0, -692.9, 62.99, -703.3, 62.99, -703.3, 0.0, -692.9, 0.0, -877.2, 62.99, -887.5, 62.99, -887.5, 0.0, -877.2, 0.0, -825.0, 62.99, -835.3, 62.99, -835.3, 0.0, -825.0, 0.0, -550.3, 62.99, -560.7, 62.99, -560.7, 0.0, -550.3, 0.0, -126.9, 62.99, -137.2, 62.99, -137.2, 0.0, -126.9, 0.0, 332.0, 62.99, 321.7, 62.99, 321.7, 0.0, 332.0, 0.0, 703.3, 62.99, 692.9, 62.99, 692.9, 0.0, 703.3, 0.0, 887.5, 62.99, 877.2, 62.99, 877.2, 0.0, 887.5, 0.0, 835.3, 62.99, 825.0, 62.99, 825.0, 0.0, 835.3, 0.0, 560.7, 62.99, 550.3, 62.99, 550.3, 0.0, 560.7, 0.0, 137.2, 62.99, 126.9, 62.99, 126.9, 0.0, 137.2, 0.0, 372.4, 62.99, 362.0, 62.99, 362.0, 0.0, 372.4, 0.0, 679.4, 62.99, 669.0, 62.99, 669.0, 0.0, 679.4, 0.0, 805.7, 62.99, 795.4, 62.99, 795.4, 0.0, 805.7, 0.0, 717.6, 62.99, 707.2, 62.99, 707.2, 0.0, 717.6, 0.0, 438.5, 62.99, 428.2, 62.99, 428.2, 0.0, 438.5, 0.0, 43.37, 62.99, 33.02, 62.99, 33.02, 0.0, 43.37, 0.0, -244.5, 62.99, -254.9, 62.99, -254.9, 0.0, -244.5, 0.0, -587.6, 62.99, -598.0, 62.99, -598.0, 0.0, -587.6, 0.0, -771.8, 62.99, -782.2, 62.99, -782.2, 0.0, -771.8, 0.0, -522.1, 62.99, -532.5, 62.99, -532.5, 0.0, -522.1, 0.0, -155.1, 62.99, -165.4, 62.99, -165.4, 0.0, -155.1, 0.0, 254.9, 62.99, 244.5, 62.99, 244.5, 0.0, 254.9, 0.0, -65.53, 62.99, -75.89, 62.99, -75.89, 0.0, -65.53, 0.0, -515.7, 62.99, -526.0, 62.99, -526.0, 0.0, -515.7, 0.0, -826.3, 62.99, -836.6, 62.99, -836.6, 0.0, -826.3, 0.0, -914.1, 62.99, -924.4, 62.99, -924.4, 0.0, -914.1, 0.0, -755.6, 62.99, -765.9, 62.99, -765.9, 0.0, -755.6, 0.0, -747.9, 62.99, -758.2, 62.99, -758.2, 0.0, -747.9, 0.0, 165.4, 62.99, 155.1, 62.99, 155.1, 0.0, 165.4, 0.0, 532.5, 62.99, 522.1, 62.99, 522.1, 0.0, 532.5, 0.0, 758.2, 62.99, 747.9, 62.99, 747.9, 0.0, 758.2, 0.0, 782.2, 62.99, 771.8, 62.99, 771.8, 0.0, 782.2, 0.0, 598.0, 62.99, 587.6, 62.99, 587.6, 0.0, 598.0, 0.0, 1.0, 0.0, 0.1368, 0.3821, 0.117, 0.3482, 0.0899, 0.3357, 0.06281, 0.3482, 0.04299, 0.3821, 0.0, 0.0, -0.3099, 0.5332, -0.3038, 0.5227, -0.3016, 0.5084, -0.3038, 0.4942, -0.2417, 0.8324, -0.25, 0.8286, -0.2583, 0.8324, -0.2644, 0.8429, -0.2667, 0.8571, -0.3167, 0.8571, -0.3189, 0.8429, -0.325, 0.8324, -0.3333, 0.8286, -0.3417, 0.8324, -0.3478, 0.8429, -0.35, 0.8571, -0.4022, 0.8714, -0.4, 0.8571, -0.4022, 0.8429, -0.4083, 0.8324, -0.4167, 0.8286, -0.425, 0.8324, -0.4311, 0.8429, -0.4258, 0.5084, -0.4236, 0.5227, -0.4175, 0.5332, -0.4091, 0.537, -0.4008, 0.5332, -0.3947, 0.5227, -0.3925, 0.5084, -0.3947, 0.4942, -0.4008, 0.4837, -0.4403, 0.3344, -0.4464, 0.324, -0.4547, 0.3201, -1.0, 0.0, -0.1441, 0.4286, -0.3555, 0.324, -0.3638, 0.3201, -0.3722, 0.324, -0.3783, 0.3344, -0.3805, 0.3487, -0.3783, 0.363, -0.3722, 0.3735, -0.3638, 0.3773, -0.3555, 0.3735, -0.3494, 0.363, -0.3472, 0.3487, -0.3327, 0.4942, -0.3349, 0.5084, -0.3327, 0.5227, -0.3266, 0.5332, -0.3182, 0.537, -167.4, 62.99, -177.8, 62.99, -177.8, 0.0, -167.4, 0.0, 71.6, 62.99, 61.25, 62.99, 61.25, 0.0, 71.6, 0.0, -482.3, 62.99, -492.6, 62.99, -492.6, 0.0, -482.3, 0.0, -666.5, 62.99, -676.8, 62.99, -676.8, 0.0, -666.5, 0.0, 0.5144, 0.5227, 0.5167, 0.5084, 0.5167, 0.8571, 0.5144, 0.8429, 0.5083, 0.8324, 0.5083, 0.5332, 0.4381, 0.3487, 0.4175, 0.4837, 0.4091, 0.4799, 0.4008, 0.4837, 0.3947, 0.4942, 0.4403, 0.3344, 681.1, 62.99, 670.8, 62.99, 670.8, 0.0, 681.1, 0.0, 504.2, 62.99, 493.9, 62.99, 493.9, 0.0, 504.2, 0.0, 193.7, 62.99, 183.3, 62.99, 183.3, 0.0, 193.7, 0.0, 676.8, 62.99, 666.5, 62.99, 666.5, 0.0, 676.8, 0.0, 492.6, 62.99, 482.3, 62.99, 482.3, 0.0, 492.6, 0.0, 177.8, 62.99, 167.4, 62.99, 167.4, 0.0, 177.8, 0.0, -183.3, 62.99, -193.7, 62.99, -193.7, 0.0, -183.3, 0.0, -493.9, 62.99, -504.2, 62.99, -504.2, 0.0, -493.9, 0.0, -670.8, 62.99, -681.1, 62.99, -681.1, 0.0, -670.8, 0.0, 5.176, 62.99, -5.176, 62.99, -5.176, 0.0, 5.176, 0.0, -419.1, 62.99, -429.4, 62.99, -429.4, 0.0, -419.1, 0.0, -729.7, 62.99, -740.0, 62.99, -740.0, 0.0, -729.7, 0.0, -843.4, 62.99, -853.7, 62.99, -853.7, 0.0, -843.4, 0.0, -729.7, 62.99, -740.0, 62.99, -740.0, 0.0, -729.7, 0.0, 410.3, 62.99, 400.0, 62.99, 400.0, 0.0, 410.3, 0.0, 640.5, 62.99, 630.1, 62.99, 630.1, 0.0, 640.5, 0.0, 700.4, 62.99, 690.0, 62.99, 690.0, 0.0, 700.4, 0.0, 574.0, 62.99, 563.7, 62.99, 563.7, 0.0, 574.0, 0.0, 295.3, 62.99, 284.9, 62.99, 284.9, 0.0, 295.3, 0.0, -0.4917, 0.8324, -0.5, 0.8286, -0.5, 0.537, -0.4917, 0.5332, -0.4856, 0.5227, -0.4833, 0.5084, -0.4833, 0.8571, -0.4856, 0.8429, -470.9, 62.99, -481.2, 62.99, -481.2, 0.0, -470.9, 0.0, -677.9, 62.99, -688.3, 62.99, -688.3, 0.0, -677.9, 0.0, -701.9, 62.99, -712.3, 62.99, -712.3, 0.0, -701.9, 0.0, 486.5, 62.99, 476.2, 62.99, 476.2, 0.0, 486.5, 0.0, 354.0, 62.99, 343.6, 62.99, 343.6, 0.0, 354.0, 0.0, 127.9, 62.99, 117.6, 62.99, 117.6, 0.0, 127.9, 0.0, 288.0, 62.99, 277.7, 62.99, 277.7, 0.0, 288.0, 0.0, -32.72, 62.99, -43.07, 62.99, -43.07, 0.0, -32.72, 0.0, -343.3, 62.99, -353.7, 62.99, -353.7, 0.0, -343.3, 0.0, -560.5, 62.99, -570.9, 62.99, -570.9, 0.0, -560.5, 0.0, -626.1, 62.99, -636.5, 62.99, -636.5, 0.0, -626.1, 0.0, -522.6, 62.99, -533.0, 62.99, -533.0, 0.0, -522.6, 0.0, -277.7, 62.99, -288.0, 62.99, -288.0, 0.0, -277.7, 0.0, 43.07, 62.99, 32.72, 62.99, 32.72, 0.0, 43.07, 0.0, 353.7, 62.99, 343.3, 62.99, 343.3, 0.0, 353.7, 0.0, 570.9, 62.99, 560.5, 62.99, 560.5, 0.0, 570.9, 0.0, -0.1368, 0.475, -0.15, 0.8571, -0.1522, 0.8429, -0.1583, 0.8324, -0.1667, 0.8286, -0.175, 0.8324, -0.1811, 0.8429, -0.1833, 0.8571, -0.1811, 0.8714, -0.175, 0.8819, -0.25, 0.8857, -0.2417, 0.8819, -0.2356, 0.8714, -0.2333, 0.8571, -0.2356, 0.8429, -0.2417, 0.8324, -0.3038, 0.4942, -0.3099, 0.4837, -0.3182, 0.4799, -0.3266, 0.4837, -0.3327, 0.4942, -0.3472, 0.3487, -0.3494, 0.3344, -0.3555, 0.324, -0.1441, 0.4286, 450.2, 62.99, 439.9, 62.99, 439.9, 0.0, 450.2, 0.0, 250.1, 62.99, 239.8, 62.99, 239.8, 0.0, 250.1, 0.0, -13.2, 62.99, -23.55, 62.99, -23.55, 0.0, -13.2, 0.0, -271.6, 62.99, -281.9, 62.99, -281.9, 0.0, -271.6, 0.0, -455.8, 62.99, -466.2, 62.99, -466.2, 0.0, -455.8, 0.0, -0.7333, 0.8571, -0.7356, 0.8429, -0.7417, 0.8324, -0.75, 0.8286, -0.7583, 0.8324, -0.7644, 0.8429, -0.8632, 0.3821, -0.883, 0.3482, -0.9101, 0.3357, -0.9372, 0.3482, -0.957, 0.3821, -0.9643, 0.4286, -0.957, 0.475, -0.9372, 0.509, -0.9101, 0.5214, -0.883, 0.509, -0.8632, 0.475, -0.8559, 0.4286, -0.8167, 0.8571, -0.8189, 0.8429, -0.825, 0.8324, -0.8333, 0.8286, -0.8417, 0.8324, -0.8478, 0.8429, -0.85, 0.8571, -0.8478, 0.8714, -1.0, 1.0, -1.0, 0.0, -0.6962, 0.4942, -0.6984, 0.5084, -0.6962, 0.5227, -0.6901, 0.5332, -0.6818, 0.537, -0.6734, 0.5332, -0.6673, 0.5227, -0.6651, 0.5084, -0.6583, 0.8324, -0.6667, 0.8286, -0.675, 0.8324, -0.6811, 0.8429, -0.6833, 0.8571, -0.75, 0.8857, -0.7417, 0.8819, -0.7356, 0.8714, -0.575, 0.8324, -0.5833, 0.8286, -0.5917, 0.8324, -0.5992, 0.5332, -0.5909, 0.537, -0.5825, 0.5332, -0.5764, 0.5227, -0.5742, 0.5084, -239.8, 62.99, -250.1, 62.99, -250.1, 0.0, -239.8, 0.0, -536.5, 62.99, -546.8, 62.99, -546.8, 0.0, -536.5, 0.0, -225.9, 62.99, -236.3, 62.99, -236.3, 0.0, -225.9, 0.0, 43.38, 62.99, 9.729, 62.99, 9.729, 0.0, 43.38, 0.0, 198.7, 62.99, 165.0, 62.99, 165.0, 0.0, 198.7, 0.0, -119.0, 62.99, -152.7, 62.99, -152.7, 0.0, -119.0, 0.0, 641.6, 62.99, 631.2, 62.99, 631.2, 0.0, 641.6, 0.0, 662.4, 62.99, 652.0, 62.99, 652.0, 0.0, 662.4, 0.0, 507.1, 62.99, 496.7, 62.99, 496.7, 0.0, 507.1, 0.0, 217.3, 62.99, 207.0, 62.99, 207.0, 0.0, 217.3, 0.0, -129.3, 62.99, -139.7, 62.99, -139.7, 0.0, -129.3, 0.0, -439.9, 62.99, -450.2, 62.99, -450.2, 0.0, -439.9, 0.0, -652.0, 62.99, -662.4, 62.99, -662.4, 0.0, -652.0, 0.0, -496.7, 62.99, -507.1, 62.99, -507.1, 0.0, -496.7, 0.0, -207.0, 62.99, -217.3, 62.99, -217.3, 0.0, -207.0, 0.0, 139.7, 62.99, 129.3, 62.99, 129.3, 0.0, 139.7, 0.0, -631.2, 62.99, -641.6, 62.99, -641.6, 0.0, -631.2, 0.0, -516.5, 62.99, -526.9, 62.99, -526.9, 0.0, -516.5, 0.0, -437.4, 62.99, -447.8, 62.99, -447.8, 0.0, -437.4, 0.0, 447.8, 62.99, 437.4, 62.99, 437.4, 0.0, 447.8, 0.0, 490.1, 62.99, 479.7, 62.99, 479.7, 0.0, 490.1, 0.0, 363.7, 62.99, 353.4, 62.99, 353.4, 0.0, 363.7, 0.0, 141.3, 62.99, 131.0, 62.99, 131.0, 0.0, 141.3, 0.0, 75.89, 62.99, 65.53, 62.99, 65.53, 0.0, 75.89, 0.0, 571.5, 62.99, 561.2, 62.99, 561.2, 0.0, 571.5, 0.0, 604.0, 62.99, 593.6, 62.99, 593.6, 0.0, 604.0, 0.0, 476.0, 62.99, 465.7, 62.99, 465.7, 0.0, 476.0, 0.0, 221.9, 62.99, 211.5, 62.99, 211.5, 0.0, 221.9, 0.0, -90.31, 62.99, -100.7, 62.99, -100.7, 0.0, -90.31, 0.0, 99.72, 62.99, 89.37, 62.99, 89.37, 0.0, 99.72, 0.0, 382.2, 62.99, 371.8, 62.99, 371.8, 0.0, 382.2, 0.0, 563.6, 62.99, 553.3, 62.99, 553.3, 0.0, 563.6, 0.0, 595.4, 62.99, 585.1, 62.99, 585.1, 0.0, 595.4, 0.0, 469.1, 62.99, 458.7, 62.99, 458.7, 0.0, 469.1, 0.0, 218.4, 62.99, 208.1, 62.99, 208.1, 0.0, 218.4, 0.0, -703.8, 62.99, -714.1, 62.99, -714.1, 0.0, -703.8, 0.0, -772.6, 62.99, -783.0, 62.99, -783.0, 0.0, -772.6, 0.0, -322.5, 62.99, -332.8, 62.99, -332.8, 0.0, -322.5, 0.0, -633.1, 62.99, -643.4, 62.99, -643.4, 0.0, -633.1, 0.0, 387.3, 62.99, 376.9, 62.99, 376.9, 0.0, 387.3, 0.0, 100.7, 62.99, 90.31, 62.99, 90.31, 0.0, 100.7, 0.0, -211.5, 62.99, -221.9, 62.99, -221.9, 0.0, -211.5, 0.0, -465.7, 62.99, -476.0, 62.99, -476.0, 0.0, -465.7, 0.0, -593.6, 62.99, -604.0, 62.99, -604.0, 0.0, -593.6, 0.0, -561.2, 62.99, -571.5, 62.99, -571.5, 0.0, -561.2, 0.0, -376.9, 62.99, -387.3, 62.99, -387.3, 0.0, -376.9, 0.0, 1066.0, 62.99, 1055.0, 62.99, 1055.0, 0.0, 1066.0, 0.0, 817.7, 62.99, 807.3, 62.99, 807.3, 0.0, 817.7, 0.0, 0.5619, 0.3487, 0.5597, 0.3344, 0.5536, 0.324, 0.5453, 0.3201, 0.5369, 0.324, 0.4714, 0.3487, 0.4692, 0.3344, 0.4631, 0.324, 1.0, 0.0, 1.0, 1.0, 0.825, 0.8819, 0.8333, 0.8857, 0.8417, 0.8819, 0.8478, 0.8714, 0.85, 0.8571, 0.8478, 0.8429, 0.8417, 0.8324, 0.8333, 0.8286, 0.825, 0.8324, 0.8189, 0.8429, 0.8167, 0.8571, 0.8559, 0.4286, 0.8632, 0.475, 0.883, 0.509, 0.9101, 0.5214, 0.9372, 0.509, 0.957, 0.475, 0.9643, 0.4286, 0.957, 0.3821, 0.9372, 0.3482, 0.9101, 0.3357, 0.883, 0.3482, 0.8632, 0.3821, 0.7583, 0.8324, 0.75, 0.8286, 0.7417, 0.8324, 0.7356, 0.8429, 0.7333, 0.8571, 0.7356, 0.8714, 0.7417, 0.8819, 0.75, 0.8857, 0.6833, 0.8571, 0.6811, 0.8429, 0.6818, 0.537, 0.6901, 0.5332, 0.6962, 0.5227, 0.6984, 0.5084, 0.6962, 0.4942, 0.6901, 0.4837, 0.6818, 0.4799, 0.6734, 0.4837, 0.6673, 0.4942, 0.6651, 0.5084, 0.6673, 0.5227, 0.675, 0.8324, 0.6667, 0.8286, 0.6583, 0.8324, 0.6522, 0.8429, 0.65, 0.8571, 0.6522, 0.8714, 0.6583, 0.8819, 0.6667, 0.8857, 0.5978, 0.8714, 0.6, 0.8571, 0.5978, 0.8429, 0.5917, 0.8324, 0.5833, 0.8286, 0.575, 0.8324, 0.5689, 0.8429, 0.5742, 0.5084, 0.5764, 0.5227, 0.5825, 0.5332, 0.5909, 0.537, 0.5992, 0.5332, 0.6053, 0.5227, 0.6075, 0.5084, 0.6195, 0.3487, 0.6217, 0.363, 0.6278, 0.3735, 0.6362, 0.3773, 0.6445, 0.3735, 0.6506, 0.363, 0.6528, 0.3487, 0.6506, 0.3344, 0.6445, 0.324, 0.6362, 0.3201, 0.6278, 0.324, 0.6217, 0.3344, 1137.0, 62.99, 1126.0, 62.99, 1126.0, 0.0, 1137.0, 0.0, 0.8632, 0.3821, 0.8559, 0.4286, 0.8167, 0.8571, 0.8189, 0.8714, 0.825, 0.8819, 1.0, 1.0, 0.5, 0.8857, 0.5083, 0.8819, 0.5144, 0.8714, 0.5167, 0.8571, 0.5167, 0.5084, 0.5144, 0.4942, 0.5083, 0.4837, 0.5, 0.4799, 0.4917, 0.4837, 0.4856, 0.4942, 0.4833, 0.5084, 0.4856, 0.5227, 0.4917, 0.5332, 0.5, 0.537, 0.5083, 0.5332, 0.5083, 0.8324, 0.5, 0.8286, 0.4917, 0.8324, 0.4856, 0.8429, 0.4833, 0.8571, 0.4856, 0.8714, 0.4917, 0.8819, 0.4333, 0.8571, 0.4311, 0.8429, 0.425, 0.8324, 0.4167, 0.8286, 0.4083, 0.8324, 0.4022, 0.8429, 0.4, 0.8571, 0.4022, 0.8714, 0.4083, 0.8819, 0.4167, 0.8857, 0.3417, 0.8819, 0.3478, 0.8714, 0.35, 0.8571, 0.3478, 0.8429, 0.3417, 0.8324, 0.3333, 0.8286, 0.325, 0.8324, 0.3189, 0.8429, 0.3167, 0.8571, 0.3189, 0.8714, 0.325, 0.8819, 0.3333, 0.8857, 0.2667, 0.8571, 0.2644, 0.8429, 0.2583, 0.8324, 0.25, 0.8286, 0.2417, 0.8324, 0.2356, 0.8429, 0.3038, 0.4942, 0.3016, 0.5084, 0.3038, 0.5227, 0.3099, 0.5332, 0.3182, 0.537, 0.3266, 0.5332, 0.3327, 0.5227, 0.3349, 0.5084, 0.3327, 0.4942, 0.3472, 0.3487, 0.3494, 0.363, 0.3555, 0.3735, 0.3638, 0.3773, 0.3722, 0.3735, 0.3783, 0.363, 0.3805, 0.3487, 0.3783, 0.3344, 0.3722, 0.324, 0.3638, 0.3201, 0.3555, 0.324, 0.3494, 0.3344, 0.1667, 0.8286, 0.1583, 0.8324, 0.1522, 0.8429, 0.15, 0.8571, 0.1522, 0.8714, 0.1583, 0.8819, 0.1667, 0.8857, 0.0, 1.0, 0.0, 0.0, 0.04299, 0.3821, 0.03573, 0.4286, 0.04299, 0.475, 0.06281, 0.509, 0.0899, 0.5214, 0.117, 0.509, 0.1368, 0.475, 0.1441, 0.4286, 0.1368, 0.3821, 1.0, 0.0, 0.4631, 0.324, 0.4547, 0.3201, 0.4464, 0.324, 0.4403, 0.3344, 0.3947, 0.4942, 0.3925, 0.5084, 0.3947, 0.5227, 0.4008, 0.5332, 0.4091, 0.537, 0.4175, 0.5332, 0.4236, 0.5227, 0.4258, 0.5084, 0.4236, 0.4942, 0.4175, 0.4837, 0.4381, 0.3487, 0.4403, 0.363, 0.4464, 0.3735, 0.4547, 0.3773, 0.4631, 0.3735, 0.4692, 0.363, 0.4714, 0.3487, 0.5369, 0.324, 0.5308, 0.3344, 0.5286, 0.3487, 0.5308, 0.363, 0.5369, 0.3735, 0.5453, 0.3773, 0.5536, 0.3735, 0.5597, 0.363, 0.5619, 0.3487, 0.6217, 0.3344, 0.6195, 0.3487, 0.6075, 0.5084, 0.6053, 0.4942, 0.5992, 0.4837, 0.5909, 0.4799, 0.5825, 0.4837, 0.5764, 0.4942, 0.5742, 0.5084, 0.5689, 0.8429, 0.5667, 0.8571, 0.5689, 0.8714, 0.575, 0.8819, 0.5833, 0.8857, 0.5917, 0.8819, 0.5978, 0.8714, 0.6667, 0.8857, 0.675, 0.8819, 0.6811, 0.8714, 0.6833, 0.8571, 0.75, 0.8857, 0.7583, 0.8819, 0.7644, 0.8714, 0.7667, 0.8571, 0.7644, 0.8429, 0.7583, 0.8324, 843.6, 62.99, 833.2, 62.99, 833.2, 0.0, 843.6, 0.0, 325.9, 62.99, 315.6, 62.99, 315.6, 0.0, 325.9, 0.0, -277.7, 62.99, -288.0, 62.99, -288.0, 0.0, -277.7, 0.0, -805.5, 62.99, -815.8, 62.99, -815.8, 0.0, -805.5, 0.0, -1116.0, 62.99, -1126.0, 62.99, -1126.0, 0.0, -1116.0, 0.0, -1126.0, 62.99, -1137.0, 62.99, -1137.0, 0.0, -1126.0, 0.0, -833.2, 62.99, -843.6, 62.99, -843.6, 0.0, -833.2, 0.0, -315.6, 62.99, -325.9, 62.99, -325.9, 0.0, -315.6, 0.0, 288.0, 62.99, 277.7, 62.99, 277.7, 0.0, 288.0, 0.0, 815.8, 62.99, 805.5, 62.99, 805.5, 0.0, 815.8, 0.0, 1126.0, 62.99, 1116.0, 62.99, 1116.0, 0.0, 1126.0, 0.0, 23.94, 62.99, -9.708, 62.99, -9.708, 0.0, 23.94, 0.0, -543.3, 62.99, -576.9, 62.99, -576.9, 0.0, -543.3, 0.0, -960.4, 62.99, -994.1, 62.99, -994.1, 0.0, -960.4, 0.0, -1116.0, 62.99, -1149.0, 62.99, -1149.0, 0.0, -1116.0, 0.0, -967.6, 62.99, -1001.0, 62.99, -1001.0, 0.0, -967.6, 0.0])
me_mesh1_pcbgroup_model.materials.append(mat_element)
me_mesh1_pcbgroup_model.materials.append(mat_mat_board)
me_mesh1_pcbgroup_model.materials.append(mat_sparkfun_serial_db9_breakout_v13_bottom_board)
me_mesh1_pcbgroup_model.materials.append(mat_sparkfun_serial_db9_breakout_v13_top_board)
me_mesh1_pcbgroup_model.use_remesh_preserve_volume = False
me_mesh1_pcbgroup_model.use_remesh_preserve_attributes = False
me_mesh1_pcbgroup_model.use_mirror_vertex_groups = False
me_mesh1_pcbgroup_model.update()

# ---- objects
ob_mesh1_pcbgroup_model = bpy.data.objects.new('Mesh1 pcbgroup Model', me_mesh1_pcbgroup_model)
ob_camera = bpy.data.objects.new('Camera', cam_camera)

# ---- transforms, parenting, visibility, modifiers, constraints
ob_mesh1_pcbgroup_model.location = (0.0, 0.0, 0.0)
ob_mesh1_pcbgroup_model.rotation_euler = (1.571, -0.0, 0.0)
ob_mesh1_pcbgroup_model.lineart.crease_threshold = 0.0
ob_camera.location = (7.481, -6.508, 5.344)
ob_camera.rotation_euler = (1.109, 0.01082, 0.8149)
ob_camera.lock_rotations_4d = False
ob_camera.empty_display_type = 'ARROWS'
ob_camera.color = (0.0, 0.0, 0.0, 0.0)
ob_camera.display_type = 'WIRE'
ob_camera.lineart.crease_threshold = 0.0

# ---- collection membership
col_collection_1.objects.link(ob_mesh1_pcbgroup_model)
col_collection_1.objects.link(ob_camera)

# ---- scene / render settings (as saved in the file)
scene.camera = ob_camera
scene.frame_start = 1; scene.frame_end = 250; scene.frame_set(1)
scene.render.engine = 'BLENDER_EEVEE_NEXT'
scene.render.resolution_percentage = 50
scene.render.dither_intensity = 0.0
scene.cycles.use_denoising = False
scene.cycles.samples = 10
scene.cycles.sampling_pattern = 'TABULATED_SOBOL'
scene.cycles.light_sampling_threshold = 0.0
scene.cycles.use_adaptive_sampling = False
scene.cycles.use_light_tree = False
scene.cycles.blur_glossy = 0.0
scene.cycles.pixel_filter_type = 'GAUSSIAN'
scene.cycles.sample_clamp_indirect = 0.0
scene.view_settings.view_transform = 'Raw'
bpy.context.view_layer.update()

# ---- added for rendering (the .blend has no usable light): sun
light_auto_sun = bpy.data.lights.new('AutoSun', 'SUN')
light_auto_sun.energy = 3.0
light_auto_sun.angle = 0.0523599
ob_auto_sun = bpy.data.objects.new('AutoSun', light_auto_sun)
scene.collection.objects.link(ob_auto_sun)
ob_auto_sun.rotation_euler = (0.872665, 0.174533, 0.523599)
bpy.context.view_layer.update()
